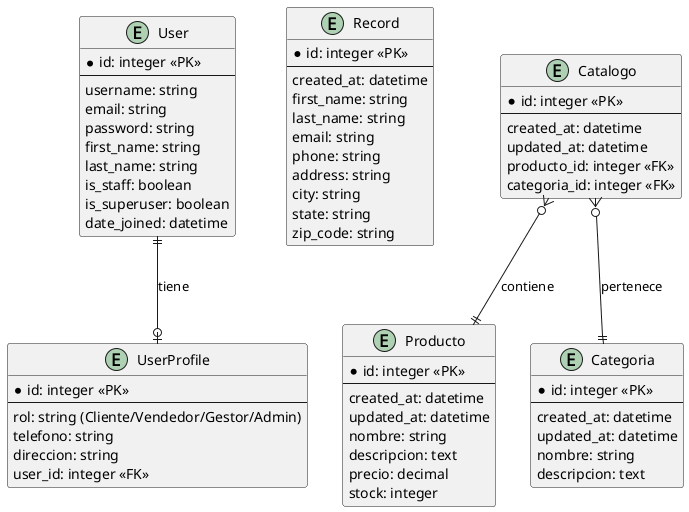

The diagram above was rendered by PlantUML. Its source (embedded in the PNG):
@startuml Diagrama Entidad-Relación

entity User {
  * id: integer <<PK>>
  --
  username: string
  email: string
  password: string
  first_name: string
  last_name: string
  is_staff: boolean
  is_superuser: boolean
  date_joined: datetime
}

entity UserProfile {
  * id: integer <<PK>>
  --
  rol: string (Cliente/Vendedor/Gestor/Admin)
  telefono: string
  direccion: string
  user_id: integer <<FK>>
}

entity Record {
  * id: integer <<PK>>
  --
  created_at: datetime
  first_name: string
  last_name: string
  email: string
  phone: string
  address: string
  city: string
  state: string
  zip_code: string
}

entity Producto {
  * id: integer <<PK>>
  --
  created_at: datetime
  updated_at: datetime
  nombre: string
  descripcion: text
  precio: decimal
  stock: integer
}

entity Categoria {
  * id: integer <<PK>>
  --
  created_at: datetime
  updated_at: datetime
  nombre: string
  descripcion: text
}

entity Catalogo {
  * id: integer <<PK>>
  --
  created_at: datetime
  updated_at: datetime
  producto_id: integer <<FK>>
  categoria_id: integer <<FK>>
}

User ||--o| UserProfile : tiene
Catalogo }o--|| Producto : contiene
Catalogo }o--|| Categoria : pertenece

@enduml